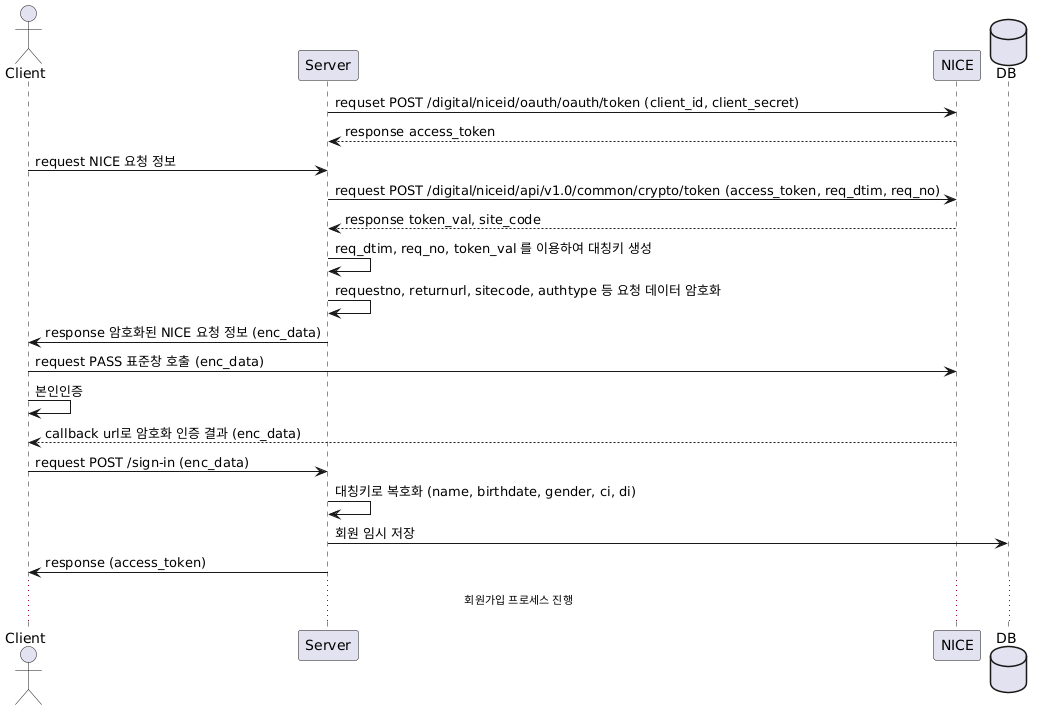

The diagram above was rendered by PlantUML. Its source (embedded in the PNG):
@startuml
actor Client order 0
participant Server order 1
participant NICE order 2
database DB order 3
Server -> NICE: requset POST /digital/niceid/oauth/oauth/token (client_id, client_secret)
Server <-- NICE: response access_token
Client -> Server: request NICE 요청 정보
Server -> NICE: request POST /digital/niceid/api/v1.0/common/crypto/token (access_token, req_dtim, req_no)
Server <-- NICE: response token_val, site_code
Server -> Server: req_dtim, req_no, token_val 를 이용하여 대칭키 생성
Server -> Server: requestno, returnurl, sitecode, authtype 등 요청 데이터 암호화
Client <- Server: response 암호화된 NICE 요청 정보 (enc_data)
Client -> NICE: request PASS 표준창 호출 (enc_data)
Client -> Client: 본인인증
Client <-- NICE: callback url로 암호화 인증 결과 (enc_data)
Client -> Server: request POST /sign-in (enc_data)
Server -> Server: 대칭키로 복호화 (name, birthdate, gender, ci, di)
Server -> DB: 회원 임시 저장
Client <- Server: response (access_token)
...회원가입 프로세스 진행...
@enduml